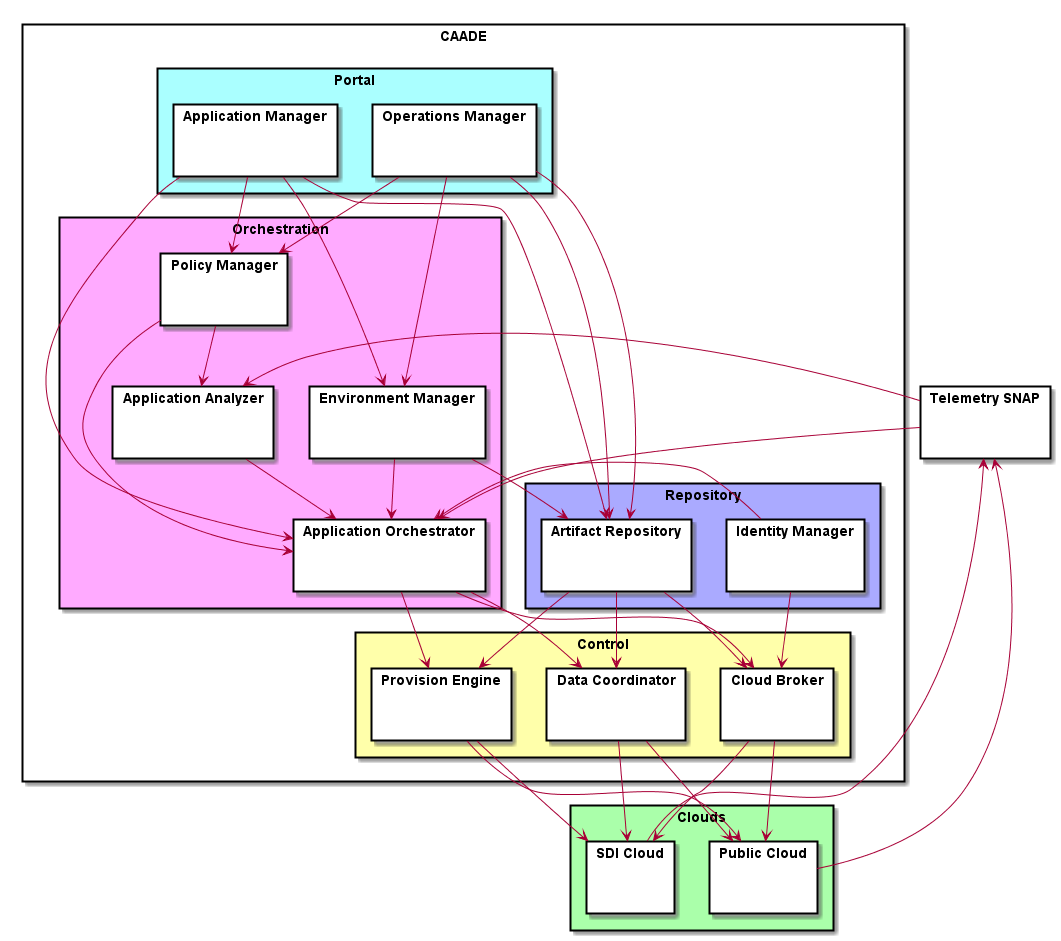

The diagram above was rendered by PlantUML. Its source (embedded in the PNG):
@startuml

skinparam packageStyle rect

package CAADE {
package "Portal" #aaffff {
  package "Application Manager" {}
  package "Operations Manager" {}
  }
  package "Orchestration" #ffaaff {
      package "Application Orchestrator" {}
      package "Application Analyzer" {}
  package "Policy Manager" {}
  package "Environment Manager" {}
  }
  package "Control" #ffffaa {
  package "Cloud Broker" {}
  package "Data Coordinator" {}
  package "Provision Engine" {}
  }
  package "Repository" #aaaaff {
  package "Artifact Repository" {}
  package "Identity Manager" {}
  }
}

package "Clouds" #aaffaa {
package "SDI Cloud" {
}
package "Public Cloud" {
}
}

package "Telemetry SNAP" {}

"Cloud Broker" --> "SDI Cloud"
"Cloud Broker" --> "Public Cloud"
"Provision Engine" --> "SDI Cloud"
"Provision Engine" --> "Public Cloud"
"Data Coordinator" --> "SDI Cloud"
"Data Coordinator" --> "Public Cloud"

"SDI Cloud" --> "Telemetry SNAP"
"Public Cloud" --> "Telemetry SNAP"
"Telemetry SNAP" --> "Application Analyzer"
"Telemetry SNAP" --> "Application Orchestrator"
"Application Manager" --> "Policy Manager"
"Application Manager" --> "Application Orchestrator"
"Application Manager" --> "Artifact Repository"
"Application Manager" --> "Environment Manager"
"Operations Manager" --> "Policy Manager"
"Operations Manager" --> "Environment Manager"
"Operations Manager" --> "Artifact Repository"
"Operations Manager" --> "Artifact Repository"
"Policy Manager" --> "Application Orchestrator"
"Environment Manager" --> "Application Orchestrator"
"Environment Manager" --> "Artifact Repository"
"Application Analyzer" --> "Application Orchestrator"
"Policy Manager" --> "Application Analyzer"
"Application Orchestrator" --> "Cloud Broker"
"Application Orchestrator" --> "Provision Engine"
"Application Orchestrator" --> "Data Coordinator"
"Identity Manager" --> "Application Orchestrator"
"Identity Manager" --> "Cloud Broker"
"Artifact Repository" --> "Cloud Broker"
"Artifact Repository" --> "Provision Engine"
"Artifact Repository" --> "Data Coordinator"


@enduml